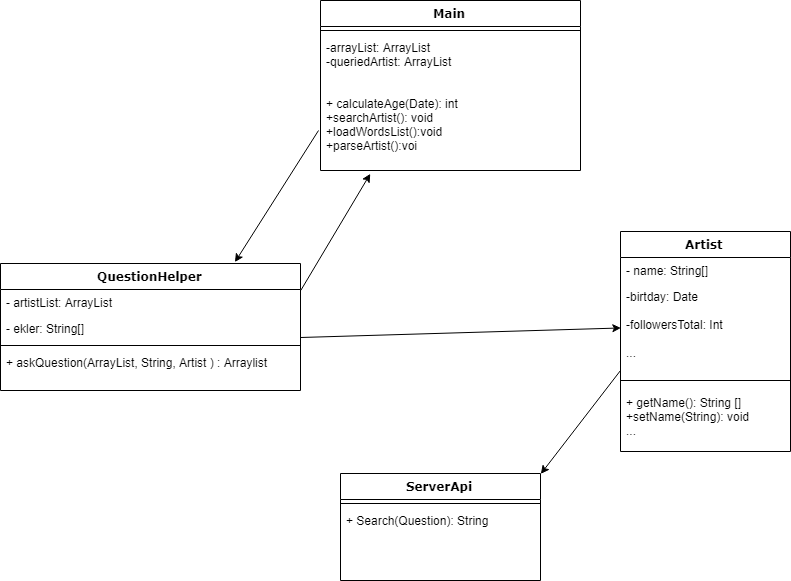

The diagram above was exported from draw.io. Its source (the exported page's mxGraphModel, read from the mxfile embedded in the PNG):
<mxGraphModel dx="1562" dy="589" grid="1" gridSize="10" guides="1" tooltips="1" connect="1" arrows="1" fold="1" page="1" pageScale="1" pageWidth="1100" pageHeight="850" background="#ffffff" math="0" shadow="0">
  <root>
    <mxCell id="0" />
    <mxCell id="1" parent="0" />
    <mxCell id="78961159f06e98e8-17" value="QuestionHelper" style="swimlane;html=1;fontStyle=1;align=center;verticalAlign=top;childLayout=stackLayout;horizontal=1;startSize=26;horizontalStack=0;resizeParent=1;resizeLast=0;collapsible=1;marginBottom=0;swimlaneFillColor=#ffffff;rounded=0;shadow=0;comic=0;labelBackgroundColor=none;strokeColor=#000000;strokeWidth=1;fillColor=none;fontFamily=Verdana;fontSize=12;fontColor=#000000;" parent="1" vertex="1">
      <mxGeometry x="180" y="303" width="300" height="127" as="geometry" />
    </mxCell>
    <mxCell id="78961159f06e98e8-21" value="- artistList: ArrayList" style="text;html=1;strokeColor=none;fillColor=none;align=left;verticalAlign=top;spacingLeft=4;spacingRight=4;whiteSpace=wrap;overflow=hidden;rotatable=0;points=[[0,0.5],[1,0.5]];portConstraint=eastwest;" parent="78961159f06e98e8-17" vertex="1">
      <mxGeometry y="26" width="300" height="26" as="geometry" />
    </mxCell>
    <mxCell id="78961159f06e98e8-23" value="- ekler: String[]" style="text;html=1;strokeColor=none;fillColor=none;align=left;verticalAlign=top;spacingLeft=4;spacingRight=4;whiteSpace=wrap;overflow=hidden;rotatable=0;points=[[0,0.5],[1,0.5]];portConstraint=eastwest;" parent="78961159f06e98e8-17" vertex="1">
      <mxGeometry y="52" width="300" height="26" as="geometry" />
    </mxCell>
    <mxCell id="78961159f06e98e8-19" value="" style="line;html=1;strokeWidth=1;fillColor=none;align=left;verticalAlign=middle;spacingTop=-1;spacingLeft=3;spacingRight=3;rotatable=0;labelPosition=right;points=[];portConstraint=eastwest;" parent="78961159f06e98e8-17" vertex="1">
      <mxGeometry y="78" width="300" height="8" as="geometry" />
    </mxCell>
    <mxCell id="78961159f06e98e8-20" value="+ askQuestion(ArrayList, String, Artist ) : Arraylist" style="text;html=1;strokeColor=none;fillColor=none;align=left;verticalAlign=top;spacingLeft=4;spacingRight=4;whiteSpace=wrap;overflow=hidden;rotatable=0;points=[[0,0.5],[1,0.5]];portConstraint=eastwest;" parent="78961159f06e98e8-17" vertex="1">
      <mxGeometry y="86" width="300" height="26" as="geometry" />
    </mxCell>
    <mxCell id="78961159f06e98e8-30" value="Main" style="swimlane;html=1;fontStyle=1;align=center;verticalAlign=top;childLayout=stackLayout;horizontal=1;startSize=26;horizontalStack=0;resizeParent=1;resizeLast=0;collapsible=1;marginBottom=0;swimlaneFillColor=#ffffff;rounded=0;shadow=0;comic=0;labelBackgroundColor=none;strokeColor=#000000;strokeWidth=1;fillColor=none;fontFamily=Verdana;fontSize=12;fontColor=#000000;" parent="1" vertex="1">
      <mxGeometry x="500" y="40" width="260" height="170" as="geometry" />
    </mxCell>
    <mxCell id="78961159f06e98e8-38" value="" style="line;html=1;strokeWidth=1;fillColor=none;align=left;verticalAlign=middle;spacingTop=-1;spacingLeft=3;spacingRight=3;rotatable=0;labelPosition=right;points=[];portConstraint=eastwest;" parent="78961159f06e98e8-30" vertex="1">
      <mxGeometry y="26" width="260" height="8" as="geometry" />
    </mxCell>
    <mxCell id="78961159f06e98e8-39" value="-arrayList: ArrayList&lt;br&gt;-queriedArtist: ArrayList&lt;br&gt;" style="text;html=1;strokeColor=none;fillColor=none;align=left;verticalAlign=top;spacingLeft=4;spacingRight=4;whiteSpace=wrap;overflow=hidden;rotatable=0;points=[[0,0.5],[1,0.5]];portConstraint=eastwest;" parent="78961159f06e98e8-30" vertex="1">
      <mxGeometry y="34" width="260" height="56" as="geometry" />
    </mxCell>
    <mxCell id="NDx_KgtW5GvfjjPhZtZS-6" value="+ calculateAge(Date): int&lt;br&gt;+searchArtist(): void&lt;br&gt;+loadWordsList():void&lt;br&gt;+parseArtist():voi&lt;br&gt;" style="text;html=1;strokeColor=none;fillColor=none;align=left;verticalAlign=top;spacingLeft=4;spacingRight=4;whiteSpace=wrap;overflow=hidden;rotatable=0;points=[[0,0.5],[1,0.5]];portConstraint=eastwest;" vertex="1" parent="78961159f06e98e8-30">
      <mxGeometry y="90" width="260" height="80" as="geometry" />
    </mxCell>
    <mxCell id="78961159f06e98e8-43" value="ServerApi" style="swimlane;html=1;fontStyle=1;align=center;verticalAlign=top;childLayout=stackLayout;horizontal=1;startSize=26;horizontalStack=0;resizeParent=1;resizeLast=0;collapsible=1;marginBottom=0;swimlaneFillColor=#ffffff;rounded=0;shadow=0;comic=0;labelBackgroundColor=none;strokeColor=#000000;strokeWidth=1;fillColor=none;fontFamily=Verdana;fontSize=12;fontColor=#000000;" parent="1" vertex="1">
      <mxGeometry x="520" y="513" width="200" height="107" as="geometry" />
    </mxCell>
    <mxCell id="78961159f06e98e8-51" value="" style="line;html=1;strokeWidth=1;fillColor=none;align=left;verticalAlign=middle;spacingTop=-1;spacingLeft=3;spacingRight=3;rotatable=0;labelPosition=right;points=[];portConstraint=eastwest;" parent="78961159f06e98e8-43" vertex="1">
      <mxGeometry y="26" width="200" height="8" as="geometry" />
    </mxCell>
    <mxCell id="78961159f06e98e8-52" value="+ Search(Question): String" style="text;html=1;strokeColor=none;fillColor=none;align=left;verticalAlign=top;spacingLeft=4;spacingRight=4;whiteSpace=wrap;overflow=hidden;rotatable=0;points=[[0,0.5],[1,0.5]];portConstraint=eastwest;" parent="78961159f06e98e8-43" vertex="1">
      <mxGeometry y="34" width="200" height="26" as="geometry" />
    </mxCell>
    <mxCell id="NDx_KgtW5GvfjjPhZtZS-1" value="Artist" style="swimlane;html=1;fontStyle=1;align=center;verticalAlign=top;childLayout=stackLayout;horizontal=1;startSize=26;horizontalStack=0;resizeParent=1;resizeLast=0;collapsible=1;marginBottom=0;swimlaneFillColor=#ffffff;rounded=0;shadow=0;comic=0;labelBackgroundColor=none;strokeColor=#000000;strokeWidth=1;fillColor=none;fontFamily=Verdana;fontSize=12;fontColor=#000000;" vertex="1" parent="1">
      <mxGeometry x="800" y="271" width="170" height="220" as="geometry" />
    </mxCell>
    <mxCell id="NDx_KgtW5GvfjjPhZtZS-2" value="- name: String[]" style="text;html=1;strokeColor=none;fillColor=none;align=left;verticalAlign=top;spacingLeft=4;spacingRight=4;whiteSpace=wrap;overflow=hidden;rotatable=0;points=[[0,0.5],[1,0.5]];portConstraint=eastwest;" vertex="1" parent="NDx_KgtW5GvfjjPhZtZS-1">
      <mxGeometry y="26" width="170" height="26" as="geometry" />
    </mxCell>
    <mxCell id="NDx_KgtW5GvfjjPhZtZS-3" value="-birtday: Date&lt;br&gt;&lt;br&gt;-followersTotal: Int&lt;br&gt;&lt;br&gt;...&lt;br&gt;" style="text;html=1;strokeColor=none;fillColor=none;align=left;verticalAlign=top;spacingLeft=4;spacingRight=4;whiteSpace=wrap;overflow=hidden;rotatable=0;points=[[0,0.5],[1,0.5]];portConstraint=eastwest;" vertex="1" parent="NDx_KgtW5GvfjjPhZtZS-1">
      <mxGeometry y="52" width="170" height="88" as="geometry" />
    </mxCell>
    <mxCell id="NDx_KgtW5GvfjjPhZtZS-4" value="" style="line;html=1;strokeWidth=1;fillColor=none;align=left;verticalAlign=middle;spacingTop=-1;spacingLeft=3;spacingRight=3;rotatable=0;labelPosition=right;points=[];portConstraint=eastwest;" vertex="1" parent="NDx_KgtW5GvfjjPhZtZS-1">
      <mxGeometry y="140" width="170" height="18" as="geometry" />
    </mxCell>
    <mxCell id="NDx_KgtW5GvfjjPhZtZS-5" value="+ getName(): String []&lt;br&gt;+setName(String): void&lt;br&gt;...&lt;br&gt;" style="text;html=1;strokeColor=none;fillColor=none;align=left;verticalAlign=top;spacingLeft=4;spacingRight=4;whiteSpace=wrap;overflow=hidden;rotatable=0;points=[[0,0.5],[1,0.5]];portConstraint=eastwest;" vertex="1" parent="NDx_KgtW5GvfjjPhZtZS-1">
      <mxGeometry y="158" width="170" height="62" as="geometry" />
    </mxCell>
    <mxCell id="NDx_KgtW5GvfjjPhZtZS-7" value="" style="endArrow=classic;html=1;entryX=1;entryY=0;entryDx=0;entryDy=0;entryPerimeter=0;" edge="1" parent="1" target="78961159f06e98e8-43">
      <mxGeometry width="50" height="50" relative="1" as="geometry">
        <mxPoint x="800" y="410" as="sourcePoint" />
        <mxPoint x="600" y="414" as="targetPoint" />
        <Array as="points" />
      </mxGeometry>
    </mxCell>
    <mxCell id="NDx_KgtW5GvfjjPhZtZS-8" value="" style="endArrow=classic;html=1;entryX=0.782;entryY=-0.011;entryDx=0;entryDy=0;entryPerimeter=0;" edge="1" parent="1" target="78961159f06e98e8-17">
      <mxGeometry width="50" height="50" relative="1" as="geometry">
        <mxPoint x="498" y="170" as="sourcePoint" />
        <mxPoint x="620" y="380" as="targetPoint" />
      </mxGeometry>
    </mxCell>
    <mxCell id="NDx_KgtW5GvfjjPhZtZS-9" value="" style="endArrow=classic;html=1;entryX=0;entryY=0.5;entryDx=0;entryDy=0;" edge="1" parent="1" target="NDx_KgtW5GvfjjPhZtZS-3">
      <mxGeometry width="50" height="50" relative="1" as="geometry">
        <mxPoint x="480" y="377" as="sourcePoint" />
        <mxPoint x="655" y="343" as="targetPoint" />
      </mxGeometry>
    </mxCell>
    <mxCell id="NDx_KgtW5GvfjjPhZtZS-10" value="" style="endArrow=classic;html=1;entryX=0.192;entryY=1.042;entryDx=0;entryDy=0;entryPerimeter=0;exitX=1;exitY=0.023;exitDx=0;exitDy=0;exitPerimeter=0;" edge="1" parent="1" source="78961159f06e98e8-21" target="NDx_KgtW5GvfjjPhZtZS-6">
      <mxGeometry width="50" height="50" relative="1" as="geometry">
        <mxPoint x="605" y="306" as="sourcePoint" />
        <mxPoint x="655" y="256" as="targetPoint" />
      </mxGeometry>
    </mxCell>
  </root>
</mxGraphModel>